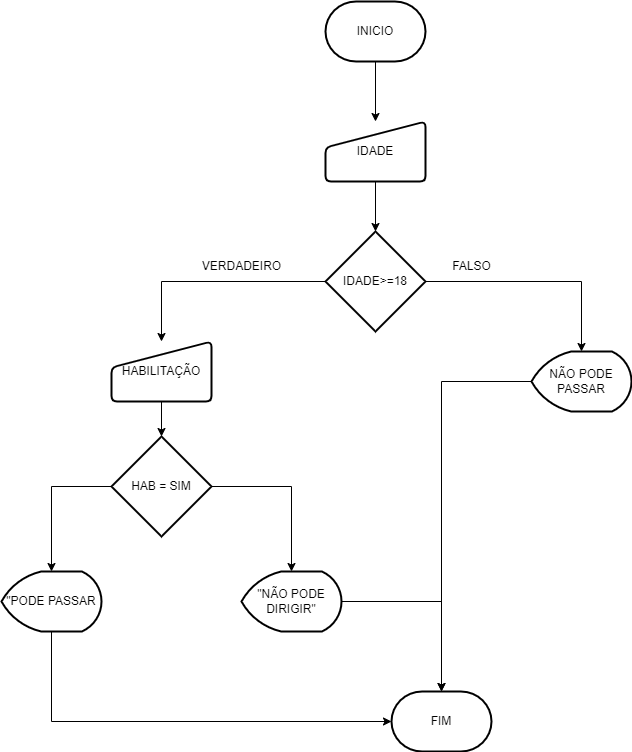

The diagram above was exported from draw.io. Its source (the exported page's mxGraphModel, read from the mxfile embedded in the PNG):
<mxGraphModel dx="1102" dy="557" grid="1" gridSize="10" guides="1" tooltips="1" connect="1" arrows="1" fold="1" page="1" pageScale="1" pageWidth="827" pageHeight="1169" math="0" shadow="0">
  <root>
    <mxCell id="0" />
    <mxCell id="1" parent="0" />
    <mxCell id="MiGEegTCk2NmSeNU-1Bi-10" value="" style="edgeStyle=orthogonalEdgeStyle;rounded=0;orthogonalLoop=1;jettySize=auto;html=1;" edge="1" parent="1" source="MiGEegTCk2NmSeNU-1Bi-2" target="MiGEegTCk2NmSeNU-1Bi-3">
      <mxGeometry relative="1" as="geometry" />
    </mxCell>
    <mxCell id="MiGEegTCk2NmSeNU-1Bi-2" value="INICIO" style="strokeWidth=2;html=1;shape=mxgraph.flowchart.terminator;whiteSpace=wrap;" vertex="1" parent="1">
      <mxGeometry x="364" y="50" width="100" height="60" as="geometry" />
    </mxCell>
    <mxCell id="MiGEegTCk2NmSeNU-1Bi-11" value="" style="edgeStyle=orthogonalEdgeStyle;rounded=0;orthogonalLoop=1;jettySize=auto;html=1;" edge="1" parent="1" source="MiGEegTCk2NmSeNU-1Bi-3" target="MiGEegTCk2NmSeNU-1Bi-4">
      <mxGeometry relative="1" as="geometry" />
    </mxCell>
    <mxCell id="MiGEegTCk2NmSeNU-1Bi-3" value="IDADE" style="html=1;strokeWidth=2;shape=manualInput;whiteSpace=wrap;rounded=1;size=26;arcSize=11;" vertex="1" parent="1">
      <mxGeometry x="364" y="170" width="100" height="60" as="geometry" />
    </mxCell>
    <mxCell id="MiGEegTCk2NmSeNU-1Bi-17" value="" style="edgeStyle=orthogonalEdgeStyle;rounded=0;orthogonalLoop=1;jettySize=auto;html=1;" edge="1" parent="1" source="MiGEegTCk2NmSeNU-1Bi-4" target="MiGEegTCk2NmSeNU-1Bi-16">
      <mxGeometry relative="1" as="geometry" />
    </mxCell>
    <mxCell id="MiGEegTCk2NmSeNU-1Bi-21" value="" style="edgeStyle=orthogonalEdgeStyle;rounded=0;orthogonalLoop=1;jettySize=auto;html=1;" edge="1" parent="1" source="MiGEegTCk2NmSeNU-1Bi-4" target="MiGEegTCk2NmSeNU-1Bi-20">
      <mxGeometry relative="1" as="geometry" />
    </mxCell>
    <mxCell id="MiGEegTCk2NmSeNU-1Bi-4" value="IDADE&amp;gt;=18" style="strokeWidth=2;html=1;shape=mxgraph.flowchart.decision;whiteSpace=wrap;" vertex="1" parent="1">
      <mxGeometry x="364" y="280" width="100" height="100" as="geometry" />
    </mxCell>
    <mxCell id="MiGEegTCk2NmSeNU-1Bi-30" value="" style="edgeStyle=orthogonalEdgeStyle;rounded=0;orthogonalLoop=1;jettySize=auto;html=1;" edge="1" parent="1" source="MiGEegTCk2NmSeNU-1Bi-5" target="MiGEegTCk2NmSeNU-1Bi-8">
      <mxGeometry relative="1" as="geometry">
        <Array as="points">
          <mxPoint x="90" y="770" />
        </Array>
      </mxGeometry>
    </mxCell>
    <mxCell id="MiGEegTCk2NmSeNU-1Bi-5" value="&quot;PODE PASSAR" style="strokeWidth=2;html=1;shape=mxgraph.flowchart.display;whiteSpace=wrap;" vertex="1" parent="1">
      <mxGeometry x="40" y="620" width="100" height="60" as="geometry" />
    </mxCell>
    <mxCell id="MiGEegTCk2NmSeNU-1Bi-7" value="VERDADEIRO" style="text;html=1;align=center;verticalAlign=middle;resizable=0;points=[];autosize=1;strokeColor=none;fillColor=none;" vertex="1" parent="1">
      <mxGeometry x="230" y="300" width="100" height="30" as="geometry" />
    </mxCell>
    <mxCell id="MiGEegTCk2NmSeNU-1Bi-8" value="FIM" style="strokeWidth=2;html=1;shape=mxgraph.flowchart.terminator;whiteSpace=wrap;" vertex="1" parent="1">
      <mxGeometry x="430" y="740" width="100" height="60" as="geometry" />
    </mxCell>
    <mxCell id="MiGEegTCk2NmSeNU-1Bi-18" value="" style="edgeStyle=orthogonalEdgeStyle;rounded=0;orthogonalLoop=1;jettySize=auto;html=1;" edge="1" parent="1" source="MiGEegTCk2NmSeNU-1Bi-16" target="MiGEegTCk2NmSeNU-1Bi-8">
      <mxGeometry relative="1" as="geometry" />
    </mxCell>
    <mxCell id="MiGEegTCk2NmSeNU-1Bi-16" value="NÃO PODE PASSAR" style="strokeWidth=2;html=1;shape=mxgraph.flowchart.display;whiteSpace=wrap;" vertex="1" parent="1">
      <mxGeometry x="570" y="400" width="100" height="60" as="geometry" />
    </mxCell>
    <mxCell id="MiGEegTCk2NmSeNU-1Bi-19" value="FALSO" style="text;html=1;align=center;verticalAlign=middle;resizable=0;points=[];autosize=1;strokeColor=none;fillColor=none;" vertex="1" parent="1">
      <mxGeometry x="480" y="300" width="60" height="30" as="geometry" />
    </mxCell>
    <mxCell id="MiGEegTCk2NmSeNU-1Bi-23" value="" style="edgeStyle=orthogonalEdgeStyle;rounded=0;orthogonalLoop=1;jettySize=auto;html=1;" edge="1" parent="1" source="MiGEegTCk2NmSeNU-1Bi-20" target="MiGEegTCk2NmSeNU-1Bi-22">
      <mxGeometry relative="1" as="geometry" />
    </mxCell>
    <mxCell id="MiGEegTCk2NmSeNU-1Bi-20" value="HABILITAÇÃO" style="html=1;strokeWidth=2;shape=manualInput;whiteSpace=wrap;rounded=1;size=26;arcSize=11;" vertex="1" parent="1">
      <mxGeometry x="150" y="390" width="100" height="60" as="geometry" />
    </mxCell>
    <mxCell id="MiGEegTCk2NmSeNU-1Bi-24" value="" style="edgeStyle=orthogonalEdgeStyle;rounded=0;orthogonalLoop=1;jettySize=auto;html=1;" edge="1" parent="1" source="MiGEegTCk2NmSeNU-1Bi-22" target="MiGEegTCk2NmSeNU-1Bi-5">
      <mxGeometry relative="1" as="geometry" />
    </mxCell>
    <mxCell id="MiGEegTCk2NmSeNU-1Bi-26" value="" style="edgeStyle=orthogonalEdgeStyle;rounded=0;orthogonalLoop=1;jettySize=auto;html=1;" edge="1" parent="1" source="MiGEegTCk2NmSeNU-1Bi-22" target="MiGEegTCk2NmSeNU-1Bi-25">
      <mxGeometry relative="1" as="geometry" />
    </mxCell>
    <mxCell id="MiGEegTCk2NmSeNU-1Bi-22" value="HAB = SIM" style="strokeWidth=2;html=1;shape=mxgraph.flowchart.decision;whiteSpace=wrap;" vertex="1" parent="1">
      <mxGeometry x="150" y="485" width="100" height="100" as="geometry" />
    </mxCell>
    <mxCell id="MiGEegTCk2NmSeNU-1Bi-29" value="" style="edgeStyle=orthogonalEdgeStyle;rounded=0;orthogonalLoop=1;jettySize=auto;html=1;" edge="1" parent="1" source="MiGEegTCk2NmSeNU-1Bi-25" target="MiGEegTCk2NmSeNU-1Bi-8">
      <mxGeometry relative="1" as="geometry" />
    </mxCell>
    <mxCell id="MiGEegTCk2NmSeNU-1Bi-25" value="&quot;NÃO PODE DIRIGIR&quot;" style="strokeWidth=2;html=1;shape=mxgraph.flowchart.display;whiteSpace=wrap;" vertex="1" parent="1">
      <mxGeometry x="280" y="620" width="100" height="60" as="geometry" />
    </mxCell>
  </root>
</mxGraphModel>